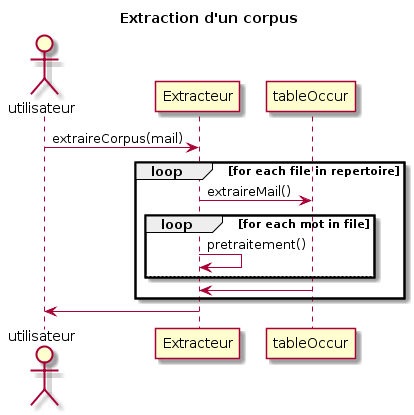

The diagram above was rendered by PlantUML. Its source (embedded in the PNG):
@startuml
title Extraction d'un corpus


actor utilisateur

utilisateur -> Extracteur: extraireCorpus(mail)

loop for each file in repertoire

Extracteur -> tableOccur : extraireMail()
loop for each mot in file
Extracteur -> Extracteur: pretraitement() 
else
end
tableOccur -> Extracteur
end

Extracteur -> utilisateur
@enduml